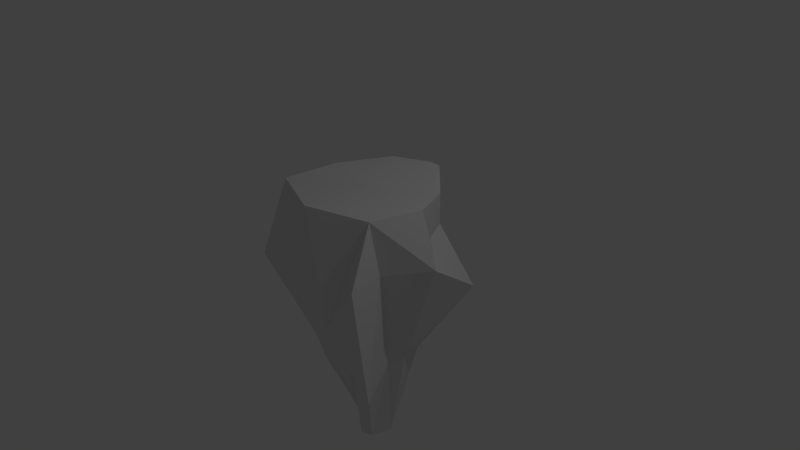 # Source: island-1.blend  (saved by Blender 2.65.0; exported with 4.5.12 LTS)
import bpy
from mathutils import Matrix  # noqa: F401  (used for matrix-valued properties, if any)

bpy.ops.wm.read_factory_settings(use_empty=True)
scene = bpy.context.scene
scene.name = 'Scene'

# ---- collections
col_collection_1 = bpy.data.collections.new('Collection 1'); scene.collection.children.link(col_collection_1)

# ---- world
world_world = bpy.data.worlds.new('World'); scene.world = world_world
world_world.color = (0.05088, 0.05088, 0.05088)
world_world.use_sun_shadow = False
world_world.sun_shadow_jitter_overblur = 0.0
world_world.cycles.sampling_method = 'MANUAL'
world_world.cycles.sample_map_resolution = 256

# ---- cameras
cam_camera = bpy.data.cameras.new('Camera')
cam_camera.clip_end = 100.0
cam_camera.lens = 35.0
cam_camera.sensor_width = 32.0
cam_camera.sensor_height = 18.0
cam_camera.ortho_scale = 7.314
cam_camera.dof.focus_distance = 0.0
cam_camera.dof.aperture_fstop = 128.0

# ---- lights
light_lamp = bpy.data.lights.new('Lamp', 'POINT')
light_lamp.transmission_factor = 0.0
light_lamp.cutoff_distance = 30.0
light_lamp.energy = 100.0
light_lamp.shadow_buffer_clip_start = 1.001
light_lamp.shadow_soft_size = 0.1
light_lamp.shadow_maximum_resolution = 0.006
light_lamp.use_absolute_resolution = True
light_lamp.cycles.use_multiple_importance_sampling = False

# ---- meshes
me_cube = bpy.data.meshes.new('Cube')
me_cube.from_pydata([(0.1791, -0.02399, -2.229), (-1.0, -0.5825, 0.9385), (-0.4581, 0.7863, 1.0), (0.7339, 0.4609, 0.9445), (0.6854, -0.6521, 0.9199), (-0.8115, 0.09829, 1.0), (1.0, -0.1027, 1.0), (-0.01175, -0.001042, 0.9656), (0.03524, 1.16, 0.9003), (-0.05864, -1.0, 1.0), (0.03523, 0.9999, 1.0), (-1.0, 0.04341, 0.7261), (-1.0, 1.0, 0.4061), (-0.05919, 1.0, 0.1058), (-1.0, -1.0, 0.005283), (1.109, 0.6946, -0.2899), (1.0, -1.015, -1.298), (0.2271, -1.0, -0.5872), (0.3611, -0.08748, -2.578), (-0.3479, 0.5919, 1.0), (0.5267, -0.5039, 1.0), (1.352, -0.2321, 0.3831), (-0.02214, 1.063, 0.4175), (0.7969, -0.6063, 0.2384), (-0.5455, 1.0, 0.261), (0.7811, 0.2444, 0.4383), (0.2425, 0.7949, 0.4249), (0.8243, -1.067, 0.198), (0.6438, 0.5499, 0.4745), (-0.02105, 0.5573, -1.118), (0.6572, -0.3753, -1.161), (0.3273, 0.4558, -1.497), (0.3318, -0.4049, -2.519), (0.5038, 0.3956, -1.109), (0.7505, -0.1854, -1.143), (-0.2686, 0.5287, -0.6907), (-1.143, 0.5046, -0.5616), (-0.3842, -0.3015, -1.037), (-0.1028, -0.1418, -2.653), (0.09764, -0.1496, -2.371), (0.1757, -0.4611, -2.514), (0.3796, -0.7525, -1.162), (-0.4998, -0.6294, -1.143), (-0.2528, -0.6689, -1.384), (0.7342, -0.8362, -1.69), (0.1693, -0.6203, -1.566)], [], [(5, 2, 12), (2, 8, 12), (28, 25, 15), (9, 1, 14), (7, 3, 10), (5, 7, 19), (1, 5, 11), (3, 8, 10), (9, 7, 1), (21, 23, 34), (4, 9, 17), (9, 4, 20), (6, 3, 7), (7, 9, 20), (16, 27, 17), (22, 26, 13), (27, 16, 23), (7, 5, 1), (14, 1, 11), (5, 19, 2), (10, 8, 2), (17, 9, 14), (21, 34, 15), (22, 13, 24), (11, 5, 12), (38, 37, 0), (37, 36, 0), (36, 35, 0), (13, 15, 29), (39, 38, 0), (40, 39, 0), (15, 33, 31), (18, 32, 40), (28, 15, 26), (7, 10, 19), (19, 10, 2), (4, 6, 20), (6, 7, 20), (6, 4, 21), (8, 3, 26), (8, 22, 24), (3, 28, 26), (3, 6, 25), (4, 27, 23), (6, 21, 25), (27, 4, 17), (16, 32, 30), (25, 21, 15), (35, 29, 0), (15, 13, 26), (4, 23, 21), (22, 8, 26), (12, 8, 24), (28, 3, 25), (33, 18, 0), (29, 31, 0), (34, 18, 33), (32, 18, 30), (34, 30, 18), (24, 13, 35), (14, 11, 37), (11, 12, 36), (12, 24, 36), (32, 16, 44), (43, 42, 38), (44, 41, 40), (23, 30, 34), (34, 33, 15), (15, 31, 29), (0, 18, 40), (23, 16, 30), (31, 33, 0), (13, 29, 35), (38, 42, 37), (37, 11, 36), (24, 35, 36), (39, 45, 43), (45, 39, 41), (16, 17, 41), (42, 14, 37), (17, 14, 42), (45, 17, 43), (17, 45, 41), (40, 32, 44), (38, 39, 43), (39, 40, 41), (44, 16, 41), (43, 17, 42)])
me_cube.use_remesh_preserve_volume = False
me_cube.use_remesh_preserve_attributes = False
me_cube.use_mirror_vertex_groups = False
me_cube.update()

# ---- objects
ob_cube = bpy.data.objects.new('Cube', me_cube)
ob_lamp = bpy.data.objects.new('Lamp', light_lamp)
ob_camera = bpy.data.objects.new('Camera', cam_camera)

# ---- transforms, parenting, visibility, modifiers, constraints
ob_cube.location = (0.0, 0.0, 0.0)
ob_cube.lineart.crease_threshold = 0.0
_m = ob_cube.modifiers.new('SimpleDeform', 'SIMPLE_DEFORM')
_m.deform_method = 'STRETCH'
_m.deform_axis = 'Z'
_m.factor = 0.0
_m.angle = 0.0
ob_lamp.location = (4.076, 1.005, 5.904)
ob_lamp.rotation_euler = (0.6503, 0.05522, 1.866)
ob_lamp.lock_rotations_4d = False
ob_lamp.empty_display_type = 'ARROWS'
ob_lamp.color = (0.0, 0.0, 0.0, 0.0)
ob_lamp.lineart.crease_threshold = 0.0
ob_camera.location = (7.481, -6.508, 5.344)
ob_camera.rotation_euler = (1.109, 0.01082, 0.8149)
ob_camera.lock_rotations_4d = False
ob_camera.empty_display_type = 'ARROWS'
ob_camera.color = (0.0, 0.0, 0.0, 0.0)
ob_camera.display_type = 'WIRE'
ob_camera.lineart.crease_threshold = 0.0

# ---- collection membership
col_collection_1.objects.link(ob_cube)
col_collection_1.objects.link(ob_lamp)
col_collection_1.objects.link(ob_camera)

# ---- scene / render settings (as saved in the file)
scene.camera = ob_camera
scene.frame_start = 1; scene.frame_end = 250; scene.frame_set(1)
scene.render.engine = 'BLENDER_EEVEE_NEXT'
scene.render.image_settings.color_mode = 'RGB'
scene.render.image_settings.compression = 90
scene.render.resolution_percentage = 50
scene.render.dither_intensity = 0.0
scene.render.bake_margin = 2
scene.render.bake_bias = 0.0
scene.cycles.use_denoising = False
scene.cycles.samples = 10
scene.cycles.sampling_pattern = 'TABULATED_SOBOL'
scene.cycles.light_sampling_threshold = 0.0
scene.cycles.use_adaptive_sampling = False
scene.cycles.use_light_tree = False
scene.cycles.blur_glossy = 0.0
scene.cycles.volume_bounces = 1
scene.cycles.pixel_filter_type = 'GAUSSIAN'
scene.cycles.sample_clamp_indirect = 0.0
scene.view_settings.view_transform = 'Standard'
bpy.context.view_layer.update()
